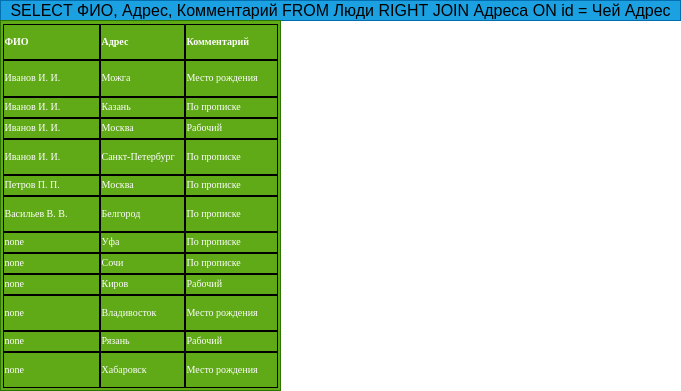

The diagram above was exported from draw.io. Its source (the exported page's mxGraphModel, read from the mxfile embedded in the PNG):
<mxGraphModel dx="820" dy="435" grid="1" gridSize="10" guides="1" tooltips="1" connect="1" arrows="1" fold="1" page="1" pageScale="1" pageWidth="850" pageHeight="1100" math="0" shadow="0">
  <root>
    <mxCell id="0" />
    <mxCell id="1" parent="0" />
    <mxCell id="2" value="&lt;span id=&quot;docs-internal-guid-09b9c0c9-7fff-7595-5556-b63fce04046c&quot;&gt;&lt;span style=&quot;font-size: 12pt ; font-family: &amp;#34;arial&amp;#34; ; color: rgb(0 , 0 , 0) ; background-color: transparent ; vertical-align: baseline&quot;&gt;SELECT ФИО, Адрес, Комментарий FROM Люди RIGHT JOIN Адреса ON id = Чей Адрес&lt;/span&gt;&lt;/span&gt;" style="text;html=1;align=center;verticalAlign=middle;resizable=0;points=[];autosize=1;strokeColor=#006EAF;fillColor=#1ba1e2;fontColor=#ffffff;" vertex="1" parent="1">
      <mxGeometry x="10" y="10" width="680" height="20" as="geometry" />
    </mxCell>
    <mxCell id="3" value="&lt;table cellspacing=&quot;0&quot; border=&quot;0&quot; style=&quot;font-family: &amp;#34;liberation sans&amp;#34; ; font-size: x-small&quot;&gt;&lt;colgroup width=&quot;97&quot;&gt;&lt;/colgroup&gt;&lt;colgroup width=&quot;85&quot;&gt;&lt;/colgroup&gt;&lt;colgroup width=&quot;93&quot;&gt;&lt;/colgroup&gt;&lt;tbody&gt;&lt;tr&gt;&lt;td height=&quot;32&quot; align=&quot;left&quot; style=&quot;border-width: 1px ; border-style: solid ; border-color: rgb(0 , 0 , 0)&quot;&gt;&lt;b&gt;&lt;font face=&quot;Liberation Serif&quot;&gt;ФИО&lt;/font&gt;&lt;/b&gt;&lt;/td&gt;&lt;td align=&quot;left&quot; style=&quot;border-width: 1px ; border-style: solid ; border-color: rgb(0 , 0 , 0)&quot;&gt;&lt;b&gt;&lt;font face=&quot;Liberation Serif&quot;&gt;Адрес&lt;/font&gt;&lt;/b&gt;&lt;/td&gt;&lt;td align=&quot;left&quot; style=&quot;border-width: 1px ; border-style: solid ; border-color: rgb(0 , 0 , 0)&quot;&gt;&lt;b&gt;&lt;font face=&quot;Liberation Serif&quot;&gt;Комментарий&lt;/font&gt;&lt;/b&gt;&lt;/td&gt;&lt;/tr&gt;&lt;tr&gt;&lt;td height=&quot;33&quot; align=&quot;left&quot; style=&quot;border-width: 1px ; border-style: solid ; border-color: rgb(0 , 0 , 0)&quot;&gt;&lt;font face=&quot;Liberation Serif&quot;&gt;Иванов И. И.&lt;/font&gt;&lt;/td&gt;&lt;td align=&quot;left&quot; style=&quot;border-width: 1px ; border-style: solid ; border-color: rgb(0 , 0 , 0)&quot;&gt;&lt;font face=&quot;Liberation Serif&quot;&gt;Можга&lt;/font&gt;&lt;/td&gt;&lt;td align=&quot;left&quot; style=&quot;border-width: 1px ; border-style: solid ; border-color: rgb(0 , 0 , 0)&quot;&gt;&lt;font face=&quot;Liberation Serif&quot;&gt;Место рождения&lt;/font&gt;&lt;/td&gt;&lt;/tr&gt;&lt;tr&gt;&lt;td height=&quot;17&quot; align=&quot;left&quot; style=&quot;border-width: 1px ; border-style: solid ; border-color: rgb(0 , 0 , 0)&quot;&gt;&lt;font face=&quot;Liberation Serif&quot;&gt;Иванов И. И.&lt;/font&gt;&lt;/td&gt;&lt;td align=&quot;left&quot; style=&quot;border-width: 1px ; border-style: solid ; border-color: rgb(0 , 0 , 0)&quot;&gt;&lt;font face=&quot;Liberation Serif&quot;&gt;Казань&lt;/font&gt;&lt;/td&gt;&lt;td align=&quot;left&quot; style=&quot;border-width: 1px ; border-style: solid ; border-color: rgb(0 , 0 , 0)&quot;&gt;&lt;font face=&quot;Liberation Serif&quot;&gt;По прописке&lt;/font&gt;&lt;/td&gt;&lt;/tr&gt;&lt;tr&gt;&lt;td height=&quot;17&quot; align=&quot;left&quot; style=&quot;border-width: 1px ; border-style: solid ; border-color: rgb(0 , 0 , 0)&quot;&gt;&lt;font face=&quot;Liberation Serif&quot;&gt;Иванов И. И.&lt;/font&gt;&lt;/td&gt;&lt;td align=&quot;left&quot; style=&quot;border-width: 1px ; border-style: solid ; border-color: rgb(0 , 0 , 0)&quot;&gt;&lt;font face=&quot;Liberation Serif&quot;&gt;Москва&lt;/font&gt;&lt;/td&gt;&lt;td align=&quot;left&quot; style=&quot;border-width: 1px ; border-style: solid ; border-color: rgb(0 , 0 , 0)&quot;&gt;&lt;font face=&quot;Liberation Serif&quot;&gt;Рабочий&lt;/font&gt;&lt;/td&gt;&lt;/tr&gt;&lt;tr&gt;&lt;td height=&quot;32&quot; align=&quot;left&quot; style=&quot;border-width: 1px ; border-style: solid ; border-color: rgb(0 , 0 , 0)&quot;&gt;&lt;font face=&quot;Liberation Serif&quot;&gt;Иванов И. И.&lt;/font&gt;&lt;/td&gt;&lt;td align=&quot;left&quot; style=&quot;border-width: 1px ; border-style: solid ; border-color: rgb(0 , 0 , 0)&quot;&gt;&lt;font face=&quot;Liberation Serif&quot;&gt;Санкт-Петербург&lt;/font&gt;&lt;/td&gt;&lt;td align=&quot;left&quot; style=&quot;border-width: 1px ; border-style: solid ; border-color: rgb(0 , 0 , 0)&quot;&gt;&lt;font face=&quot;Liberation Serif&quot;&gt;По прописке&lt;/font&gt;&lt;/td&gt;&lt;/tr&gt;&lt;tr&gt;&lt;td height=&quot;17&quot; align=&quot;left&quot; style=&quot;border-width: 1px ; border-style: solid ; border-color: rgb(0 , 0 , 0)&quot;&gt;&lt;font face=&quot;Liberation Serif&quot;&gt;Петров П. П.&lt;/font&gt;&lt;/td&gt;&lt;td align=&quot;left&quot; style=&quot;border-width: 1px ; border-style: solid ; border-color: rgb(0 , 0 , 0)&quot;&gt;&lt;font face=&quot;Liberation Serif&quot;&gt;Москва&lt;/font&gt;&lt;/td&gt;&lt;td align=&quot;left&quot; style=&quot;border-width: 1px ; border-style: solid ; border-color: rgb(0 , 0 , 0)&quot;&gt;&lt;font face=&quot;Liberation Serif&quot;&gt;По прописке&lt;/font&gt;&lt;/td&gt;&lt;/tr&gt;&lt;tr&gt;&lt;td height=&quot;32&quot; align=&quot;left&quot; style=&quot;border-width: 1px ; border-style: solid ; border-color: rgb(0 , 0 , 0)&quot;&gt;&lt;font face=&quot;Liberation Serif&quot;&gt;Васильев В. В.&lt;/font&gt;&lt;/td&gt;&lt;td align=&quot;left&quot; style=&quot;border-width: 1px ; border-style: solid ; border-color: rgb(0 , 0 , 0)&quot;&gt;&lt;font face=&quot;Liberation Serif&quot;&gt;Белгород&lt;/font&gt;&lt;/td&gt;&lt;td align=&quot;left&quot; style=&quot;border-width: 1px ; border-style: solid ; border-color: rgb(0 , 0 , 0)&quot;&gt;&lt;font face=&quot;Liberation Serif&quot;&gt;По прописке&lt;/font&gt;&lt;/td&gt;&lt;/tr&gt;&lt;tr&gt;&lt;td height=&quot;17&quot; align=&quot;left&quot; style=&quot;border-width: 1px ; border-style: solid ; border-color: rgb(0 , 0 , 0)&quot;&gt;&lt;font face=&quot;Liberation Serif&quot;&gt;none&lt;/font&gt;&lt;/td&gt;&lt;td align=&quot;left&quot; style=&quot;border-width: 1px ; border-style: solid ; border-color: rgb(0 , 0 , 0)&quot;&gt;&lt;font face=&quot;Liberation Serif&quot;&gt;Уфа&lt;/font&gt;&lt;/td&gt;&lt;td align=&quot;left&quot; style=&quot;border-width: 1px ; border-style: solid ; border-color: rgb(0 , 0 , 0)&quot;&gt;&lt;font face=&quot;Liberation Serif&quot;&gt;По прописке&lt;/font&gt;&lt;/td&gt;&lt;/tr&gt;&lt;tr&gt;&lt;td height=&quot;17&quot; align=&quot;left&quot; style=&quot;border-width: 1px ; border-style: solid ; border-color: rgb(0 , 0 , 0)&quot;&gt;&lt;font face=&quot;Liberation Serif&quot;&gt;none&lt;/font&gt;&lt;/td&gt;&lt;td align=&quot;left&quot; style=&quot;border-width: 1px ; border-style: solid ; border-color: rgb(0 , 0 , 0)&quot;&gt;&lt;font face=&quot;Liberation Serif&quot;&gt;Сочи&lt;/font&gt;&lt;/td&gt;&lt;td align=&quot;left&quot; style=&quot;border-width: 1px ; border-style: solid ; border-color: rgb(0 , 0 , 0)&quot;&gt;&lt;font face=&quot;Liberation Serif&quot;&gt;По прописке&lt;/font&gt;&lt;/td&gt;&lt;/tr&gt;&lt;tr&gt;&lt;td height=&quot;17&quot; align=&quot;left&quot; style=&quot;border-width: 1px ; border-style: solid ; border-color: rgb(0 , 0 , 0)&quot;&gt;&lt;font face=&quot;Liberation Serif&quot;&gt;none&lt;/font&gt;&lt;/td&gt;&lt;td align=&quot;left&quot; style=&quot;border-width: 1px ; border-style: solid ; border-color: rgb(0 , 0 , 0)&quot;&gt;&lt;font face=&quot;Liberation Serif&quot;&gt;Киров&lt;/font&gt;&lt;/td&gt;&lt;td align=&quot;left&quot; style=&quot;border-width: 1px ; border-style: solid ; border-color: rgb(0 , 0 , 0)&quot;&gt;&lt;font face=&quot;Liberation Serif&quot;&gt;Рабочий&lt;/font&gt;&lt;/td&gt;&lt;/tr&gt;&lt;tr&gt;&lt;td height=&quot;32&quot; align=&quot;left&quot; style=&quot;border-width: 1px ; border-style: solid ; border-color: rgb(0 , 0 , 0)&quot;&gt;&lt;font face=&quot;Liberation Serif&quot;&gt;none&lt;/font&gt;&lt;/td&gt;&lt;td align=&quot;left&quot; style=&quot;border-width: 1px ; border-style: solid ; border-color: rgb(0 , 0 , 0)&quot;&gt;&lt;font face=&quot;Liberation Serif&quot;&gt;Владивосток&lt;/font&gt;&lt;/td&gt;&lt;td align=&quot;left&quot; style=&quot;border-width: 1px ; border-style: solid ; border-color: rgb(0 , 0 , 0)&quot;&gt;&lt;font face=&quot;Liberation Serif&quot;&gt;Место рождения&lt;/font&gt;&lt;/td&gt;&lt;/tr&gt;&lt;tr&gt;&lt;td height=&quot;17&quot; align=&quot;left&quot; style=&quot;border-width: 1px ; border-style: solid ; border-color: rgb(0 , 0 , 0)&quot;&gt;&lt;font face=&quot;Liberation Serif&quot;&gt;none&lt;/font&gt;&lt;/td&gt;&lt;td align=&quot;left&quot; style=&quot;border-width: 1px ; border-style: solid ; border-color: rgb(0 , 0 , 0)&quot;&gt;&lt;font face=&quot;Liberation Serif&quot;&gt;Рязань&lt;/font&gt;&lt;/td&gt;&lt;td align=&quot;left&quot; style=&quot;border-width: 1px ; border-style: solid ; border-color: rgb(0 , 0 , 0)&quot;&gt;&lt;font face=&quot;Liberation Serif&quot;&gt;Рабочий&lt;/font&gt;&lt;/td&gt;&lt;/tr&gt;&lt;tr&gt;&lt;td height=&quot;32&quot; align=&quot;left&quot; style=&quot;border-width: 1px ; border-style: solid ; border-color: rgb(0 , 0 , 0)&quot;&gt;&lt;font face=&quot;Liberation Serif&quot;&gt;none&lt;/font&gt;&lt;/td&gt;&lt;td align=&quot;left&quot; style=&quot;border-width: 1px ; border-style: solid ; border-color: rgb(0 , 0 , 0)&quot;&gt;&lt;font face=&quot;Liberation Serif&quot;&gt;Хабаровск&lt;/font&gt;&lt;/td&gt;&lt;td align=&quot;left&quot; style=&quot;border-width: 1px ; border-style: solid ; border-color: rgb(0 , 0 , 0)&quot;&gt;&lt;font face=&quot;Liberation Serif&quot;&gt;Место рождения&lt;/font&gt;&lt;/td&gt;&lt;/tr&gt;&lt;/tbody&gt;&lt;/table&gt;" style="whiteSpace=wrap;html=1;fillColor=#60a917;fontColor=#ffffff;strokeColor=#2D7600;" vertex="1" parent="1">
      <mxGeometry x="10" y="30" width="280" height="370" as="geometry" />
    </mxCell>
  </root>
</mxGraphModel>